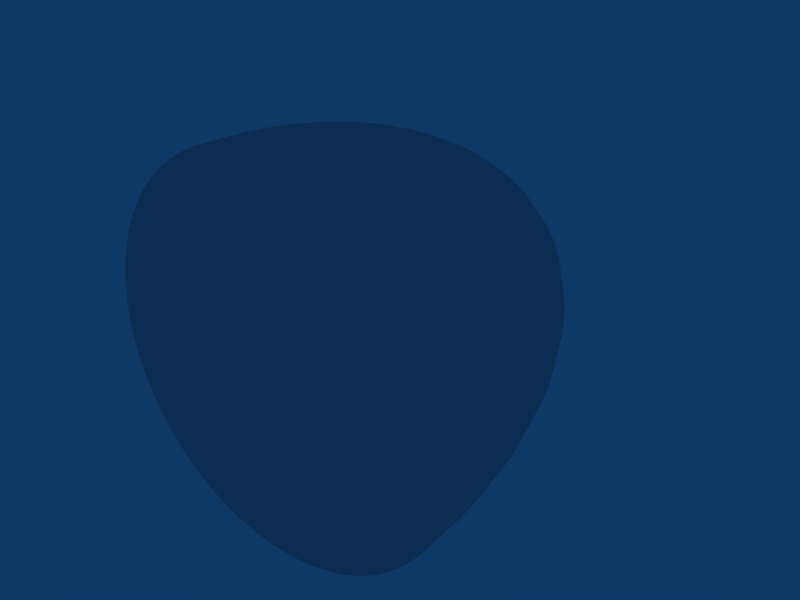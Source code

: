 # Source: foo.blend  (saved by Blender 2.41.0; exported with 4.5.12 LTS)
import bpy
from mathutils import Matrix  # noqa: F401  (used for matrix-valued properties, if any)

bpy.ops.wm.read_factory_settings(use_empty=True)
scene = bpy.context.scene
scene.name = 'Scene'

# ---- collections
col_collection_1 = bpy.data.collections.new('Collection 1'); scene.collection.children.link(col_collection_1)

# ---- world
world_world = bpy.data.worlds.new('World'); scene.world = world_world
world_world.color = (0.05656, 0.2208, 0.4)
world_world.use_sun_shadow = False
world_world.sun_shadow_jitter_overblur = 0.0
world_world.cycles.sampling_method = 'MANUAL'
world_world.cycles.sample_map_resolution = 256

# ---- meshes
me_mesh = bpy.data.meshes.new('Mesh')
me_mesh.from_pydata([(-6.742e-07, -7.672e-07, -0.9899), (0.09517, 0.03218, -0.9852), (0.09703, 2.942e-08, -0.9852), (0.08965, 0.06313, 0.9852), (-1.355e-08, -1.668e-08, 0.9899), (0.09517, 0.03218, 0.9852), (0.08965, 0.06312, -0.9852), (0.08068, 0.09164, -0.9852), (0.08068, 0.09164, 0.9852), (0.06861, 0.1166, 0.9852), (0.06861, 0.1166, -0.9852), (0.05391, 0.1372, -0.9852), (0.05391, 0.1372, 0.9852), (0.03713, 0.1524, 0.9852), (0.03713, 0.1524, -0.9852), (0.01893, 0.1618, -0.9852), (0.01893, 0.1618, 0.9852), (-2.089e-08, 0.165, 0.9852), (-2.347e-08, 0.165, -0.9852), (-0.01893, 0.1618, -0.9852), (-0.01893, 0.1618, 0.9852), (-0.03713, 0.1524, 0.9852), (-0.03713, 0.1524, -0.9852), (-0.05391, 0.1372, -0.9852), (-0.05391, 0.1372, 0.9852), (-0.06861, 0.1166, 0.9852), (-0.06861, 0.1166, -0.9852), (-0.08068, 0.09164, -0.9852), (-0.08068, 0.09164, 0.9852), (-0.08965, 0.06313, 0.9852), (-0.08965, 0.06312, -0.9852), (-0.09517, 0.03218, -0.9852), (-0.09517, 0.03218, 0.9852), (-0.09703, -4.925e-08, -0.9852), (-0.9291, 0.3142, 0.2874), (-0.9473, -2.383e-07, 0.2874), (-0.9149, -8.9e-08, 0.3779), (0.9663, 0.3267, -0.09703), (0.9852, 4.801e-07, -0.09703), (0.9829, -7.8e-08, -0.1124), (-0.897, 0.3033, 0.3788), (-0.9146, -1.239e-07, 0.3788), (-0.8931, 3.532e-07, 0.4243), (0.9716, 6.057e-08, -0.1889), (-0.4577, 0.1548, 0.8731), (-0.4667, -1.224e-07, 0.8731), (-0.4243, 5.911e-07, 0.8931), (0.9523, 0.322, -0.1931), (0.9709, 5.037e-07, -0.1931), (0.9509, 2.731e-07, -0.2731), (-0.3779, 4.601e-07, 0.9149), (-0.3788, -8.815e-08, 0.9146), (-0.3716, 0.1256, 0.9146), (0.9197, 1.854e-07, -0.3646), (0.9473, 2.753e-07, -0.2874), (0.8731, 2.448e-07, -0.4667), (0.9146, 2.233e-07, -0.3788), (0.9291, 0.3142, -0.2874), (-0.7, -1.285e-07, 0.7), (-0.55, -7.985e-08, 0.8231), (-0.628, -1.326e-07, 0.7652), (-0.3266, 5.834e-07, 0.9333), (-0.2745, 5.924e-07, 0.9506), (-0.2874, -7.595e-09, 0.9473), (-0.2818, 0.09531, 0.9473), (0.7, 2.319e-07, -0.7), (0.55, 1.484e-07, -0.8231), (0.628, 3.197e-07, -0.7652), (-0.2182, 5.167e-07, 0.9646), (-0.159, 4e-07, 0.976), (-0.1931, -6.715e-08, 0.9709), (-0.1894, 0.06405, 0.9709), (-0.09819, 5.739e-07, 0.985), (-0.03055, 3.951e-07, 0.9884), (-0.09703, -4.833e-08, 0.9852), (0.03969, 3.431e-07, 0.988), (0.09703, 3.373e-08, 0.9852), (0.1124, 3.584e-07, 0.9829), (0.1889, 3.328e-07, 0.9716), (0.2731, 2.343e-07, 0.9509), (0.1931, 8.101e-08, 0.9709), (0.1894, 0.06405, 0.9709), (0.3646, 1.354e-07, 0.9197), (0.2874, 2.837e-08, 0.9473), (0.4667, 1.103e-07, 0.8731), (0.3788, 1.56e-07, 0.9146), (0.2818, 0.09531, 0.9473), (0.1894, 0.06405, -0.9709), (0.1931, 9.697e-08, -0.9709), (0.2818, 0.09531, -0.9473), (0.2874, 1.303e-07, -0.9473), (0.3716, 0.1256, -0.9146), (0.3788, 1.065e-07, -0.9146), (0.4577, 0.1548, -0.8731), (0.4667, 1.146e-07, -0.8731), (0.5394, 0.1824, -0.8231), (0.6159, 0.2083, -0.7652), (0.6865, 0.2322, -0.7), (0.7505, 0.2538, -0.628), (0.7652, 3.119e-07, -0.628), (0.8073, 0.273, -0.55), (0.8231, 4.516e-07, -0.55), (0.8563, 0.2896, -0.4667), (0.897, 0.3033, -0.3788), (0.9709, 0.3283, -2.496e-07), (0.9899, 2.45e-07, -2.496e-07), (0.9663, 0.3267, 0.09703), (0.9852, 4.801e-07, 0.09703), (0.9523, 0.322, 0.1931), (0.9709, 5.037e-07, 0.1931), (0.9291, 0.3142, 0.2874), (0.9473, 3.867e-07, 0.2874), (0.897, 0.3033, 0.3788), (0.9146, 2.162e-07, 0.3788), (0.8563, 0.2896, 0.4667), (0.8731, 5.018e-07, 0.4667), (0.8073, 0.273, 0.55), (0.8231, 2.563e-07, 0.55), (0.7505, 0.2538, 0.628), (0.7652, 2.107e-07, 0.628), (0.6865, 0.2322, 0.7), (0.7, 2.592e-07, 0.7), (0.616, 0.2083, 0.7652), (0.628, 2.561e-07, 0.7652), (0.5394, 0.1824, 0.8231), (0.55, 1.757e-07, 0.8231), (0.4577, 0.1548, 0.8731), (0.3716, 0.1256, 0.9146), (0.1784, 0.1256, 0.9709), (0.2655, 0.187, 0.9473), (0.35, 0.2465, 0.9146), (0.4311, 0.3036, 0.8731), (0.5081, 0.3578, 0.8231), (0.5802, 0.4086, 0.7652), (0.6467, 0.4554, 0.7), (0.707, 0.4978, 0.628), (0.7605, 0.5355, 0.55), (0.8066, 0.568, 0.4667), (0.845, 0.595, 0.3788), (0.8752, 0.6163, 0.2874), (0.897, 0.6316, 0.1931), (0.9102, 0.6409, 0.09703), (0.9146, 0.644, -2.496e-07), (0.9102, 0.6409, -0.09703), (0.897, 0.6316, -0.1931), (0.8752, 0.6163, -0.2874), (0.845, 0.595, -0.3788), (0.8066, 0.568, -0.4667), (0.7605, 0.5355, -0.55), (0.707, 0.4978, -0.628), (0.6467, 0.4554, -0.7), (0.5802, 0.4086, -0.7652), (0.5081, 0.3578, -0.8231), (0.4311, 0.3036, -0.8731), (0.35, 0.2465, -0.9146), (0.2655, 0.1869, -0.9473), (0.1784, 0.1256, -0.9709), (0.1606, 0.1824, -0.9709), (0.2389, 0.2714, -0.9473), (0.315, 0.3578, -0.9146), (0.388, 0.4407, -0.8731), (0.4573, 0.5194, -0.8231), (0.5222, 0.5931, -0.7652), (0.582, 0.6611, -0.7), (0.6363, 0.7227, -0.628), (0.6844, 0.7774, -0.55), (0.7259, 0.8246, -0.4667), (0.7605, 0.8638, -0.3788), (0.7877, 0.8947, -0.2874), (0.8073, 0.917, -0.1931), (0.8191, 0.9305, -0.09703), (0.8231, 0.935, -2.496e-07), (0.8191, 0.9305, 0.09703), (0.8073, 0.917, 0.1931), (0.7877, 0.8947, 0.2874), (0.7605, 0.8638, 0.3788), (0.7259, 0.8246, 0.4667), (0.6844, 0.7774, 0.55), (0.6363, 0.7227, 0.628), (0.582, 0.6611, 0.7), (0.5222, 0.5931, 0.7652), (0.4573, 0.5194, 0.8231), (0.388, 0.4407, 0.8731), (0.315, 0.3578, 0.9146), (0.2389, 0.2714, 0.9473), (0.1606, 0.1824, 0.9709), (0.1366, 0.2322, 0.9709), (0.2032, 0.3454, 0.9473), (0.2679, 0.4554, 0.9146), (0.33, 0.561, 0.8731), (0.3889, 0.6611, 0.8231), (0.4441, 0.7549, 0.7652), (0.495, 0.8415, 0.7), (0.5411, 0.9199, 0.628), (0.582, 0.9894, 0.55), (0.6173, 1.049, 0.4667), (0.6467, 1.099, 0.3788), (0.6699, 1.139, 0.2874), (0.6865, 1.167, 0.1931), (0.6966, 1.184, 0.09703), (0.7, 1.19, -2.496e-07), (0.6966, 1.184, -0.09703), (0.6865, 1.167, -0.1931), (0.6699, 1.139, -0.2874), (0.6467, 1.099, -0.3788), (0.6173, 1.049, -0.4667), (0.582, 0.9894, -0.55), (0.5411, 0.9199, -0.628), (0.495, 0.8415, -0.7), (0.4441, 0.7549, -0.7652), (0.3889, 0.6611, -0.8231), (0.33, 0.561, -0.8731), (0.2679, 0.4554, -0.9146), (0.2032, 0.3454, -0.9473), (0.1366, 0.2322, -0.9709), (0.1073, 0.273, -0.9709), (0.1597, 0.4062, -0.9473), (0.2105, 0.5355, -0.9146), (0.2593, 0.6596, -0.8731), (0.3056, 0.7774, -0.8231), (0.3489, 0.8877, -0.7652), (0.3889, 0.9894, -0.7), (0.4251, 1.082, -0.628), (0.4573, 1.163, -0.55), (0.485, 1.234, -0.4667), (0.5081, 1.293, -0.3788), (0.5263, 1.339, -0.2874), (0.5394, 1.372, -0.1931), (0.5473, 1.393, -0.09703), (0.55, 1.399, -2.496e-07), (0.5473, 1.393, 0.09703), (0.5394, 1.372, 0.1931), (0.5263, 1.339, 0.2874), (0.5081, 1.293, 0.3788), (0.485, 1.234, 0.4667), (0.4573, 1.163, 0.55), (0.4251, 1.082, 0.628), (0.3889, 0.9894, 0.7), (0.3489, 0.8877, 0.7652), (0.3056, 0.7774, 0.8231), (0.2593, 0.6596, 0.8731), (0.2105, 0.5355, 0.9146), (0.1597, 0.4062, 0.9473), (0.1073, 0.273, 0.9709), (0.07391, 0.3033, 0.9709), (0.11, 0.4513, 0.9473), (0.145, 0.595, 0.9146), (0.1786, 0.7329, 0.8731), (0.2105, 0.8638, 0.8231), (0.2403, 0.9864, 0.7652), (0.2679, 1.099, 0.7), (0.2928, 1.202, 0.628), (0.315, 1.293, 0.55), (0.3341, 1.371, 0.4667), (0.35, 1.436, 0.3788), (0.3625, 1.488, 0.2874), (0.3716, 1.525, 0.1931), (0.377, 1.547, 0.09703), (0.3788, 1.555, -2.496e-07), (0.377, 1.547, -0.09703), (0.3716, 1.525, -0.1931), (0.3625, 1.488, -0.2874), (0.35, 1.436, -0.3788), (0.3341, 1.371, -0.4667), (0.315, 1.293, -0.55), (0.2928, 1.202, -0.628), (0.2679, 1.099, -0.7), (0.2403, 0.9864, -0.7652), (0.2105, 0.8638, -0.8231), (0.1786, 0.7329, -0.8731), (0.145, 0.595, -0.9146), (0.11, 0.4513, -0.9473), (0.07391, 0.3033, -0.9709), (0.03768, 0.322, -0.9709), (0.05606, 0.4791, -0.9473), (0.07391, 0.6316, -0.9146), (0.09104, 0.7781, -0.8731), (0.1073, 0.917, -0.8231), (0.1225, 1.047, -0.7652), (0.1366, 1.167, -0.7), (0.1493, 1.276, -0.628), (0.1606, 1.372, -0.55), (0.1703, 1.456, -0.4667), (0.1784, 1.525, -0.3788), (0.1848, 1.58, -0.2874), (0.1894, 1.619, -0.1931), (0.1922, 1.643, -0.09703), (0.1931, 1.651, -2.496e-07), (0.1922, 1.643, 0.09703), (0.1894, 1.619, 0.1931), (0.1848, 1.58, 0.2874), (0.1784, 1.525, 0.3788), (0.1703, 1.456, 0.4667), (0.1606, 1.372, 0.55), (0.1493, 1.276, 0.628), (0.1366, 1.167, 0.7), (0.1225, 1.047, 0.7652), (0.1073, 0.917, 0.8231), (0.09104, 0.7781, 0.8731), (0.07391, 0.6316, 0.9146), (0.05606, 0.4791, 0.9473), (0.03768, 0.322, 0.9709), (-2.685e-08, 0.3283, 0.9709), (-1.018e-08, 0.4885, 0.9473), (-3.816e-08, 0.644, 0.9146), (-4.899e-08, 0.7933, 0.8731), (-5.604e-09, 0.935, 0.8231), (-3.661e-08, 1.068, 0.7652), (-3.214e-08, 1.19, 0.7), (-3.201e-08, 1.301, 0.628), (-4.257e-08, 1.399, 0.55), (-1.032e-07, 1.484, 0.4667), (-5.199e-08, 1.555, 0.3788), (-9.046e-08, 1.61, 0.2874), (-1.309e-07, 1.651, 0.1931), (-6.354e-08, 1.675, 0.09703), (-9.312e-08, 1.683, -2.496e-07), (-6.354e-08, 1.675, -0.09703), (-8.996e-08, 1.651, -0.1931), (-9.464e-08, 1.61, -0.2874), (-1.107e-08, 1.555, -0.3788), (-6.046e-08, 1.484, -0.4667), (-5.512e-08, 1.399, -0.55), (-5.478e-08, 1.301, -0.628), (-5.492e-08, 1.19, -0.7), (-3.706e-08, 1.068, -0.7652), (-4.697e-08, 0.935, -0.8231), (-4.339e-08, 0.7933, -0.8731), (-1.627e-08, 0.644, -0.9146), (-2.515e-08, 0.4885, -0.9473), (-3.832e-08, 0.3283, -0.9709), (-0.03768, 0.322, -0.9709), (-0.05606, 0.4791, -0.9473), (-0.07391, 0.6316, -0.9146), (-0.09104, 0.7781, -0.8731), (-0.1073, 0.917, -0.8231), (-0.1225, 1.047, -0.7652), (-0.1366, 1.167, -0.7), (-0.1493, 1.276, -0.628), (-0.1606, 1.372, -0.55), (-0.1703, 1.456, -0.4667), (-0.1784, 1.525, -0.3788), (-0.1848, 1.58, -0.2874), (-0.1894, 1.619, -0.1931), (-0.1922, 1.643, -0.09703), (-0.1931, 1.651, -2.496e-07), (-0.1922, 1.643, 0.09703), (-0.1894, 1.619, 0.1931), (-0.1848, 1.58, 0.2874), (-0.1784, 1.525, 0.3788), (-0.1703, 1.456, 0.4667), (-0.1606, 1.372, 0.55), (-0.1493, 1.276, 0.628), (-0.1366, 1.167, 0.7), (-0.1225, 1.047, 0.7652), (-0.1073, 0.917, 0.8231), (-0.09104, 0.7781, 0.8731), (-0.07391, 0.6316, 0.9146), (-0.05606, 0.4791, 0.9473), (-0.03768, 0.322, 0.9709), (-0.07391, 0.3033, 0.9709), (-0.11, 0.4513, 0.9473), (-0.145, 0.595, 0.9146), (-0.1786, 0.7329, 0.8731), (-0.2105, 0.8638, 0.8231), (-0.2403, 0.9864, 0.7652), (-0.2679, 1.099, 0.7), (-0.2928, 1.202, 0.628), (-0.315, 1.293, 0.55), (-0.3341, 1.371, 0.4667), (-0.35, 1.436, 0.3788), (-0.3625, 1.488, 0.2874), (-0.3716, 1.525, 0.1931), (-0.377, 1.547, 0.09703), (-0.3788, 1.555, -2.496e-07), (-0.377, 1.547, -0.09703), (-0.3716, 1.525, -0.1931), (-0.3625, 1.488, -0.2874), (-0.35, 1.436, -0.3788), (-0.3341, 1.371, -0.4667), (-0.315, 1.293, -0.55), (-0.2928, 1.202, -0.628), (-0.2679, 1.099, -0.7), (-0.2403, 0.9864, -0.7652), (-0.2105, 0.8638, -0.8231), (-0.1786, 0.7329, -0.8731), (-0.145, 0.595, -0.9146), (-0.11, 0.4513, -0.9473), (-0.07391, 0.3033, -0.9709), (-0.1073, 0.273, -0.9709), (-0.1597, 0.4062, -0.9473), (-0.2105, 0.5355, -0.9146), (-0.2593, 0.6596, -0.8731), (-0.3056, 0.7774, -0.8231), (-0.3489, 0.8877, -0.7652), (-0.3889, 0.9894, -0.7), (-0.4251, 1.082, -0.628), (-0.4573, 1.163, -0.55), (-0.485, 1.234, -0.4667), (-0.5081, 1.293, -0.3788), (-0.5263, 1.339, -0.2874), (-0.5394, 1.372, -0.1931), (-0.5473, 1.393, -0.09703), (-0.55, 1.399, -2.496e-07), (-0.5473, 1.393, 0.09703), (-0.5394, 1.372, 0.1931), (-0.5263, 1.339, 0.2874), (-0.5081, 1.293, 0.3788), (-0.485, 1.234, 0.4667), (-0.4573, 1.163, 0.55), (-0.4251, 1.082, 0.628), (-0.3889, 0.9894, 0.7), (-0.3489, 0.8877, 0.7652), (-0.3056, 0.7774, 0.8231), (-0.2593, 0.6596, 0.8731), (-0.2105, 0.5355, 0.9146), (-0.1597, 0.4062, 0.9473), (-0.1073, 0.273, 0.9709), (-0.1366, 0.2322, 0.9709), (-0.2032, 0.3454, 0.9473), (-0.2679, 0.4554, 0.9146), (-0.33, 0.561, 0.8731), (-0.3889, 0.6611, 0.8231), (-0.4441, 0.7549, 0.7652), (-0.495, 0.8415, 0.7), (-0.5411, 0.9199, 0.628), (-0.582, 0.9894, 0.55), (-0.6173, 1.049, 0.4667), (-0.6467, 1.099, 0.3788), (-0.6699, 1.139, 0.2874), (-0.6865, 1.167, 0.1931), (-0.6966, 1.184, 0.09703), (-0.7, 1.19, -2.496e-07), (-0.6966, 1.184, -0.09703), (-0.6865, 1.167, -0.1931), (-0.6699, 1.139, -0.2874), (-0.6467, 1.099, -0.3788), (-0.6173, 1.049, -0.4667), (-0.582, 0.9894, -0.55), (-0.5411, 0.9199, -0.628), (-0.495, 0.8415, -0.7), (-0.4441, 0.7549, -0.7652), (-0.3889, 0.6611, -0.8231), (-0.33, 0.561, -0.8731), (-0.2679, 0.4554, -0.9146), (-0.2032, 0.3454, -0.9473), (-0.1366, 0.2322, -0.9709), (-0.1606, 0.1824, -0.9709), (-0.2389, 0.2714, -0.9473), (-0.315, 0.3578, -0.9146), (-0.388, 0.4407, -0.8731), (-0.4573, 0.5194, -0.8231), (-0.5222, 0.5931, -0.7652), (-0.582, 0.6611, -0.7), (-0.6363, 0.7227, -0.628), (-0.6844, 0.7774, -0.55), (-0.7259, 0.8246, -0.4667), (-0.7605, 0.8638, -0.3788), (-0.7877, 0.8947, -0.2874), (-0.8073, 0.917, -0.1931), (-0.8191, 0.9305, -0.09703), (-0.8231, 0.935, -2.496e-07), (-0.8191, 0.9305, 0.09703), (-0.8073, 0.917, 0.1931), (-0.7877, 0.8947, 0.2874), (-0.7605, 0.8638, 0.3788), (-0.7259, 0.8246, 0.4667), (-0.6844, 0.7774, 0.55), (-0.6363, 0.7227, 0.628), (-0.582, 0.6611, 0.7), (-0.5222, 0.5931, 0.7652), (-0.4573, 0.5194, 0.8231), (-0.388, 0.4407, 0.8731), (-0.315, 0.3578, 0.9146), (-0.2389, 0.2714, 0.9473), (-0.1606, 0.1824, 0.9709), (-0.1784, 0.1256, 0.9709), (-0.2655, 0.187, 0.9473), (-0.35, 0.2465, 0.9146), (-0.4311, 0.3036, 0.8731), (-0.5081, 0.3578, 0.8231), (-0.5802, 0.4086, 0.7652), (-0.6467, 0.4554, 0.7), (-0.707, 0.4978, 0.628), (-0.7605, 0.5355, 0.55), (-0.8066, 0.568, 0.4667), (-0.845, 0.595, 0.3788), (-0.8752, 0.6163, 0.2874), (-0.897, 0.6316, 0.1931), (-0.9102, 0.6409, 0.09703), (-0.9146, 0.644, -2.496e-07), (-0.9102, 0.6409, -0.09703), (-0.897, 0.6316, -0.1931), (-0.8752, 0.6163, -0.2874), (-0.845, 0.595, -0.3788), (-0.8066, 0.568, -0.4667), (-0.7605, 0.5355, -0.55), (-0.707, 0.4978, -0.628), (-0.6467, 0.4554, -0.7), (-0.5802, 0.4086, -0.7652), (-0.5081, 0.3578, -0.8231), (-0.4311, 0.3036, -0.8731), (-0.35, 0.2465, -0.9146), (-0.2655, 0.1869, -0.9473), (-0.1784, 0.1256, -0.9709), (-0.1894, 0.06405, -0.9709), (-0.2818, 0.09531, -0.9473), (-0.3716, 0.1256, -0.9146), (-0.4577, 0.1548, -0.8731), (-0.5394, 0.1824, -0.8231), (-0.6159, 0.2083, -0.7652), (-0.6865, 0.2322, -0.7), (-0.7505, 0.2538, -0.628), (-0.8073, 0.273, -0.55), (-0.8563, 0.2896, -0.4667), (-0.897, 0.3033, -0.3788), (-0.9291, 0.3142, -0.2874), (-0.9523, 0.322, -0.1931), (-0.9663, 0.3267, -0.09703), (-0.9709, 0.3283, -2.496e-07), (-0.9663, 0.3267, 0.09703), (-0.9523, 0.322, 0.1931), (-0.8563, 0.2896, 0.4667), (-0.8073, 0.273, 0.55), (-0.7505, 0.2538, 0.628), (-0.6865, 0.2322, 0.7), (-0.6159, 0.2083, 0.7652), (-0.5394, 0.1824, 0.8231), (-0.7652, -8.678e-08, 0.628), (-0.8231, -8.735e-08, 0.55), (-0.8731, -2.356e-07, 0.4667), (-0.9709, -3.418e-07, 0.1931), (-0.9852, -1.854e-07, 0.09703), (-0.9899, -1.385e-07, -2.496e-07), (-0.9852, -1.854e-07, -0.09703), (-0.9709, -3.418e-07, -0.1931), (-0.9473, -3.673e-08, -0.2874), (-0.9146, -6.146e-08, -0.3788), (-0.8731, -1.628e-07, -0.4667), (-0.8231, -2.233e-07, -0.55), (-0.7652, -1.255e-07, -0.628), (-0.7, -1.534e-07, -0.7), (-0.628, -1.89e-07, -0.7652), (-0.55, -9.8e-08, -0.8231), (-0.4667, -6.067e-08, -0.8731), (-0.3788, -5.095e-08, -0.9146), (-0.2874, -8.521e-08, -0.9473), (-0.1931, -7.54e-08, -0.9709)], [], [(0, 1, 2), (3, 4, 5), (0, 6, 1), (0, 7, 6), (8, 4, 3), (9, 4, 8), (0, 10, 7), (0, 11, 10), (12, 4, 9), (13, 4, 12), (0, 14, 11), (0, 15, 14), (16, 4, 13), (17, 4, 16), (0, 18, 15), (0, 19, 18), (20, 4, 17), (21, 4, 20), (0, 22, 19), (0, 23, 22), (24, 4, 21), (25, 4, 24), (0, 26, 23), (0, 27, 26), (28, 4, 25), (29, 4, 28), (0, 30, 27), (0, 31, 30), (32, 4, 29), (0, 33, 31), (34, 35, 36), (37, 38, 39), (40, 41, 42), (37, 39, 43), (44, 45, 46), (47, 48, 49), (46, 50, 51), (52, 51, 50), (49, 53, 54), (53, 55, 56), (57, 54, 53), (58, 59, 60), (52, 50, 61), (61, 62, 63), (64, 63, 62), (65, 66, 67), (64, 62, 68), (68, 69, 70), (71, 70, 69), (71, 69, 72), (72, 73, 74), (74, 73, 32), (73, 4, 32), (73, 75, 4), (5, 4, 75), (5, 75, 76), (75, 77, 76), (5, 76, 77), (5, 77, 78), (78, 79, 80), (81, 80, 79), (79, 82, 83), (82, 84, 85), (86, 83, 82), (2, 1, 87, 88), (88, 87, 89, 90), (90, 89, 91, 92), (92, 91, 93, 94), (94, 93, 95, 66), (66, 95, 96, 67), (67, 96, 97, 65), (65, 97, 98, 99), (99, 98, 100, 101), (101, 100, 102, 55), (55, 102, 103, 56), (56, 103, 57, 53), (54, 57, 47, 49), (48, 47, 37, 43), (38, 37, 104, 105), (105, 104, 106, 107), (107, 106, 108, 109), (109, 108, 110, 111), (111, 110, 112, 113), (113, 112, 114, 115), (115, 114, 116, 117), (117, 116, 118, 119), (119, 118, 120, 121), (121, 120, 122, 123), (123, 122, 124, 125), (125, 124, 126, 84), (84, 126, 127, 85), (85, 127, 86, 82), (83, 86, 81, 79), (80, 81, 5, 78), (81, 128, 3, 5), (86, 129, 128, 81), (127, 130, 129, 86), (126, 131, 130, 127), (124, 132, 131, 126), (122, 133, 132, 124), (120, 134, 133, 122), (118, 135, 134, 120), (116, 136, 135, 118), (114, 137, 136, 116), (112, 138, 137, 114), (110, 139, 138, 112), (108, 140, 139, 110), (106, 141, 140, 108), (104, 142, 141, 106), (37, 143, 142, 104), (47, 144, 143, 37), (57, 145, 144, 47), (103, 146, 145, 57), (102, 147, 146, 103), (100, 148, 147, 102), (98, 149, 148, 100), (97, 150, 149, 98), (96, 151, 150, 97), (95, 152, 151, 96), (93, 153, 152, 95), (91, 154, 153, 93), (89, 155, 154, 91), (87, 156, 155, 89), (1, 6, 156, 87), (6, 7, 157, 156), (156, 157, 158, 155), (155, 158, 159, 154), (154, 159, 160, 153), (153, 160, 161, 152), (152, 161, 162, 151), (151, 162, 163, 150), (150, 163, 164, 149), (149, 164, 165, 148), (148, 165, 166, 147), (147, 166, 167, 146), (146, 167, 168, 145), (145, 168, 169, 144), (144, 169, 170, 143), (143, 170, 171, 142), (142, 171, 172, 141), (141, 172, 173, 140), (140, 173, 174, 139), (139, 174, 175, 138), (138, 175, 176, 137), (137, 176, 177, 136), (136, 177, 178, 135), (135, 178, 179, 134), (134, 179, 180, 133), (133, 180, 181, 132), (132, 181, 182, 131), (131, 182, 183, 130), (130, 183, 184, 129), (129, 184, 185, 128), (128, 185, 8, 3), (185, 186, 9, 8), (184, 187, 186, 185), (183, 188, 187, 184), (182, 189, 188, 183), (181, 190, 189, 182), (180, 191, 190, 181), (179, 192, 191, 180), (178, 193, 192, 179), (177, 194, 193, 178), (176, 195, 194, 177), (175, 196, 195, 176), (174, 197, 196, 175), (173, 198, 197, 174), (172, 199, 198, 173), (171, 200, 199, 172), (170, 201, 200, 171), (169, 202, 201, 170), (168, 203, 202, 169), (167, 204, 203, 168), (166, 205, 204, 167), (165, 206, 205, 166), (164, 207, 206, 165), (163, 208, 207, 164), (162, 209, 208, 163), (161, 210, 209, 162), (160, 211, 210, 161), (159, 212, 211, 160), (158, 213, 212, 159), (157, 214, 213, 158), (7, 10, 214, 157), (10, 11, 215, 214), (214, 215, 216, 213), (213, 216, 217, 212), (212, 217, 218, 211), (211, 218, 219, 210), (210, 219, 220, 209), (209, 220, 221, 208), (208, 221, 222, 207), (207, 222, 223, 206), (206, 223, 224, 205), (205, 224, 225, 204), (204, 225, 226, 203), (203, 226, 227, 202), (202, 227, 228, 201), (201, 228, 229, 200), (200, 229, 230, 199), (199, 230, 231, 198), (198, 231, 232, 197), (197, 232, 233, 196), (196, 233, 234, 195), (195, 234, 235, 194), (194, 235, 236, 193), (193, 236, 237, 192), (192, 237, 238, 191), (191, 238, 239, 190), (190, 239, 240, 189), (189, 240, 241, 188), (188, 241, 242, 187), (187, 242, 243, 186), (186, 243, 12, 9), (243, 244, 13, 12), (242, 245, 244, 243), (241, 246, 245, 242), (240, 247, 246, 241), (239, 248, 247, 240), (238, 249, 248, 239), (237, 250, 249, 238), (236, 251, 250, 237), (235, 252, 251, 236), (234, 253, 252, 235), (233, 254, 253, 234), (232, 255, 254, 233), (231, 256, 255, 232), (230, 257, 256, 231), (229, 258, 257, 230), (228, 259, 258, 229), (227, 260, 259, 228), (226, 261, 260, 227), (225, 262, 261, 226), (224, 263, 262, 225), (223, 264, 263, 224), (222, 265, 264, 223), (221, 266, 265, 222), (220, 267, 266, 221), (219, 268, 267, 220), (218, 269, 268, 219), (217, 270, 269, 218), (216, 271, 270, 217), (215, 272, 271, 216), (11, 14, 272, 215), (14, 15, 273, 272), (272, 273, 274, 271), (271, 274, 275, 270), (270, 275, 276, 269), (269, 276, 277, 268), (268, 277, 278, 267), (267, 278, 279, 266), (266, 279, 280, 265), (265, 280, 281, 264), (264, 281, 282, 263), (263, 282, 283, 262), (262, 283, 284, 261), (261, 284, 285, 260), (260, 285, 286, 259), (259, 286, 287, 258), (258, 287, 288, 257), (257, 288, 289, 256), (256, 289, 290, 255), (255, 290, 291, 254), (254, 291, 292, 253), (253, 292, 293, 252), (252, 293, 294, 251), (251, 294, 295, 250), (250, 295, 296, 249), (249, 296, 297, 248), (248, 297, 298, 247), (247, 298, 299, 246), (246, 299, 300, 245), (245, 300, 301, 244), (244, 301, 16, 13), (301, 302, 17, 16), (300, 303, 302, 301), (299, 304, 303, 300), (298, 305, 304, 299), (297, 306, 305, 298), (296, 307, 306, 297), (295, 308, 307, 296), (294, 309, 308, 295), (293, 310, 309, 294), (292, 311, 310, 293), (291, 312, 311, 292), (290, 313, 312, 291), (289, 314, 313, 290), (288, 315, 314, 289), (287, 316, 315, 288), (286, 317, 316, 287), (285, 318, 317, 286), (284, 319, 318, 285), (283, 320, 319, 284), (282, 321, 320, 283), (281, 322, 321, 282), (280, 323, 322, 281), (279, 324, 323, 280), (278, 325, 324, 279), (277, 326, 325, 278), (276, 327, 326, 277), (275, 328, 327, 276), (274, 329, 328, 275), (273, 330, 329, 274), (15, 18, 330, 273), (18, 19, 331, 330), (330, 331, 332, 329), (329, 332, 333, 328), (328, 333, 334, 327), (327, 334, 335, 326), (326, 335, 336, 325), (325, 336, 337, 324), (324, 337, 338, 323), (323, 338, 339, 322), (322, 339, 340, 321), (321, 340, 341, 320), (320, 341, 342, 319), (319, 342, 343, 318), (318, 343, 344, 317), (317, 344, 345, 316), (316, 345, 346, 315), (315, 346, 347, 314), (314, 347, 348, 313), (313, 348, 349, 312), (312, 349, 350, 311), (311, 350, 351, 310), (310, 351, 352, 309), (309, 352, 353, 308), (308, 353, 354, 307), (307, 354, 355, 306), (306, 355, 356, 305), (305, 356, 357, 304), (304, 357, 358, 303), (303, 358, 359, 302), (302, 359, 20, 17), (359, 360, 21, 20), (358, 361, 360, 359), (357, 362, 361, 358), (356, 363, 362, 357), (355, 364, 363, 356), (354, 365, 364, 355), (353, 366, 365, 354), (352, 367, 366, 353), (351, 368, 367, 352), (350, 369, 368, 351), (349, 370, 369, 350), (348, 371, 370, 349), (347, 372, 371, 348), (346, 373, 372, 347), (345, 374, 373, 346), (344, 375, 374, 345), (343, 376, 375, 344), (342, 377, 376, 343), (341, 378, 377, 342), (340, 379, 378, 341), (339, 380, 379, 340), (338, 381, 380, 339), (337, 382, 381, 338), (336, 383, 382, 337), (335, 384, 383, 336), (334, 385, 384, 335), (333, 386, 385, 334), (332, 387, 386, 333), (331, 388, 387, 332), (19, 22, 388, 331), (22, 23, 389, 388), (388, 389, 390, 387), (387, 390, 391, 386), (386, 391, 392, 385), (385, 392, 393, 384), (384, 393, 394, 383), (383, 394, 395, 382), (382, 395, 396, 381), (381, 396, 397, 380), (380, 397, 398, 379), (379, 398, 399, 378), (378, 399, 400, 377), (377, 400, 401, 376), (376, 401, 402, 375), (375, 402, 403, 374), (374, 403, 404, 373), (373, 404, 405, 372), (372, 405, 406, 371), (371, 406, 407, 370), (370, 407, 408, 369), (369, 408, 409, 368), (368, 409, 410, 367), (367, 410, 411, 366), (366, 411, 412, 365), (365, 412, 413, 364), (364, 413, 414, 363), (363, 414, 415, 362), (362, 415, 416, 361), (361, 416, 417, 360), (360, 417, 24, 21), (417, 418, 25, 24), (416, 419, 418, 417), (415, 420, 419, 416), (414, 421, 420, 415), (413, 422, 421, 414), (412, 423, 422, 413), (411, 424, 423, 412), (410, 425, 424, 411), (409, 426, 425, 410), (408, 427, 426, 409), (407, 428, 427, 408), (406, 429, 428, 407), (405, 430, 429, 406), (404, 431, 430, 405), (403, 432, 431, 404), (402, 433, 432, 403), (401, 434, 433, 402), (400, 435, 434, 401), (399, 436, 435, 400), (398, 437, 436, 399), (397, 438, 437, 398), (396, 439, 438, 397), (395, 440, 439, 396), (394, 441, 440, 395), (393, 442, 441, 394), (392, 443, 442, 393), (391, 444, 443, 392), (390, 445, 444, 391), (389, 446, 445, 390), (23, 26, 446, 389), (26, 27, 447, 446), (446, 447, 448, 445), (445, 448, 449, 444), (444, 449, 450, 443), (443, 450, 451, 442), (442, 451, 452, 441), (441, 452, 453, 440), (440, 453, 454, 439), (439, 454, 455, 438), (438, 455, 456, 437), (437, 456, 457, 436), (436, 457, 458, 435), (435, 458, 459, 434), (434, 459, 460, 433), (433, 460, 461, 432), (432, 461, 462, 431), (431, 462, 463, 430), (430, 463, 464, 429), (429, 464, 465, 428), (428, 465, 466, 427), (427, 466, 467, 426), (426, 467, 468, 425), (425, 468, 469, 424), (424, 469, 470, 423), (423, 470, 471, 422), (422, 471, 472, 421), (421, 472, 473, 420), (420, 473, 474, 419), (419, 474, 475, 418), (418, 475, 28, 25), (475, 476, 29, 28), (474, 477, 476, 475), (473, 478, 477, 474), (472, 479, 478, 473), (471, 480, 479, 472), (470, 481, 480, 471), (469, 482, 481, 470), (468, 483, 482, 469), (467, 484, 483, 468), (466, 485, 484, 467), (465, 486, 485, 466), (464, 487, 486, 465), (463, 488, 487, 464), (462, 489, 488, 463), (461, 490, 489, 462), (460, 491, 490, 461), (459, 492, 491, 460), (458, 493, 492, 459), (457, 494, 493, 458), (456, 495, 494, 457), (455, 496, 495, 456), (454, 497, 496, 455), (453, 498, 497, 454), (452, 499, 498, 453), (451, 500, 499, 452), (450, 501, 500, 451), (449, 502, 501, 450), (448, 503, 502, 449), (447, 504, 503, 448), (27, 30, 504, 447), (30, 31, 505, 504), (504, 505, 506, 503), (503, 506, 507, 502), (502, 507, 508, 501), (501, 508, 509, 500), (500, 509, 510, 499), (499, 510, 511, 498), (498, 511, 512, 497), (497, 512, 513, 496), (496, 513, 514, 495), (495, 514, 515, 494), (494, 515, 516, 493), (493, 516, 517, 492), (492, 517, 518, 491), (491, 518, 519, 490), (490, 519, 520, 489), (489, 520, 521, 488), (488, 521, 34, 487), (487, 34, 40, 486), (486, 40, 522, 485), (485, 522, 523, 484), (484, 523, 524, 483), (483, 524, 525, 482), (482, 525, 526, 481), (481, 526, 527, 480), (480, 527, 44, 479), (479, 44, 52, 478), (478, 52, 64, 477), (477, 64, 71, 476), (476, 71, 32, 29), (71, 72, 74, 32), (64, 68, 70, 71), (52, 61, 63, 64), (44, 46, 51, 52), (527, 59, 45, 44), (526, 60, 59, 527), (525, 58, 60, 526), (524, 528, 58, 525), (523, 529, 528, 524), (522, 530, 529, 523), (40, 42, 530, 522), (34, 36, 41, 40), (521, 531, 35, 34), (520, 532, 531, 521), (519, 533, 532, 520), (518, 534, 533, 519), (517, 535, 534, 518), (516, 536, 535, 517), (515, 537, 536, 516), (514, 538, 537, 515), (513, 539, 538, 514), (512, 540, 539, 513), (511, 541, 540, 512), (510, 542, 541, 511), (509, 543, 542, 510), (508, 544, 543, 509), (507, 545, 544, 508), (506, 546, 545, 507), (505, 547, 546, 506), (31, 33, 547, 505), (0, 2, 36, 35), (65, 99, 39, 38), (65, 58, 2, 88), (58, 65, 38, 46), (0, 35, 531, 532), (36, 2, 42, 41), (58, 528, 42, 2), (99, 101, 43, 39), (65, 88, 90, 92), (58, 46, 45, 59), (46, 38, 105, 50), (43, 101, 49, 48), (49, 101, 55, 53), (50, 105, 107, 61), (0, 532, 533, 534), (42, 528, 529, 530), (65, 92, 94, 66), (61, 107, 109, 62), (62, 109, 111, 68), (0, 534, 535, 536), (68, 111, 113, 69), (69, 113, 115, 72), (0, 536, 537, 538), (72, 115, 117, 73), (73, 117, 119, 75), (0, 538, 539, 540), (75, 119, 121, 77), (77, 121, 123, 78), (0, 540, 541, 542), (78, 123, 125, 79), (79, 125, 84, 82), (0, 542, 543, 544), (0, 544, 545, 546), (0, 546, 547, 33)])
me_mesh.materials.append(None)
me_mesh.use_remesh_preserve_volume = False
me_mesh.use_remesh_preserve_attributes = False
me_mesh.use_mirror_vertex_groups = False
me_mesh.update()

# ---- objects
ob_sphere_001 = bpy.data.objects.new('Sphere.001', me_mesh)

# ---- transforms, parenting, visibility, modifiers, constraints
ob_sphere_001.location = (0.0, 0.0, 0.0)
ob_sphere_001.lock_rotations_4d = False
ob_sphere_001.empty_display_type = 'ARROWS'
ob_sphere_001.color = (0.0, 0.0, 0.0, 1.0)
ob_sphere_001.lineart.crease_threshold = 0.0
_m = ob_sphere_001.modifiers.new('Boolean', 'BOOLEAN')
_m.operation = 'INTERSECT'
_m.solver = 'FAST'

# ---- collection membership
col_collection_1.objects.link(ob_sphere_001)

# ---- scene / render settings (as saved in the file)
scene.frame_start = 1; scene.frame_end = 250; scene.frame_set(1)
scene.render.engine = 'BLENDER_EEVEE_NEXT'
scene.render.image_settings.file_format = 'JPEG'
scene.render.image_settings.color_mode = 'RGB'
scene.render.image_settings.compression = 90
scene.render.resolution_x = 800
scene.render.resolution_y = 600
scene.render.pixel_aspect_x = 100.0
scene.render.pixel_aspect_y = 100.0
scene.render.fps = 25
scene.render.dither_intensity = 0.0
scene.render.use_compositing = False
scene.render.use_sequencer = False
scene.render.bake_bias = 0.0
scene.render.use_stamp_time = False
scene.render.use_stamp_date = False
scene.render.use_stamp_frame = False
scene.render.use_stamp_camera = False
scene.render.use_stamp_scene = False
scene.render.use_stamp_filename = False
scene.render.use_stamp_render_time = False
scene.render.stamp_font_size = 0
scene.cycles.use_denoising = False
scene.cycles.samples = 10
scene.cycles.sampling_pattern = 'TABULATED_SOBOL'
scene.cycles.light_sampling_threshold = 0.0
scene.cycles.use_adaptive_sampling = False
scene.cycles.use_light_tree = False
scene.cycles.blur_glossy = 0.0
scene.cycles.volume_bounces = 1
scene.cycles.pixel_filter_type = 'GAUSSIAN'
scene.cycles.sample_clamp_indirect = 0.0
scene.view_settings.view_transform = 'Raw'
bpy.context.view_layer.update()

# ---- added for rendering (the .blend has no active camera): camera
cam_auto = bpy.data.cameras.new('AutoCamera')
cam_auto.lens = 50.0
cam_auto.sensor_width = 36.0
cam_auto.clip_end = 1000.0
ob_auto_camera = bpy.data.objects.new('AutoCamera', cam_auto)
scene.collection.objects.link(ob_auto_camera)
ob_auto_camera.location = (3.02255, -2.78561, 2.41804)
ob_auto_camera.rotation_euler = (1.09748, -7.21219e-08, 0.694738)
scene.camera = ob_auto_camera
bpy.context.view_layer.update()
